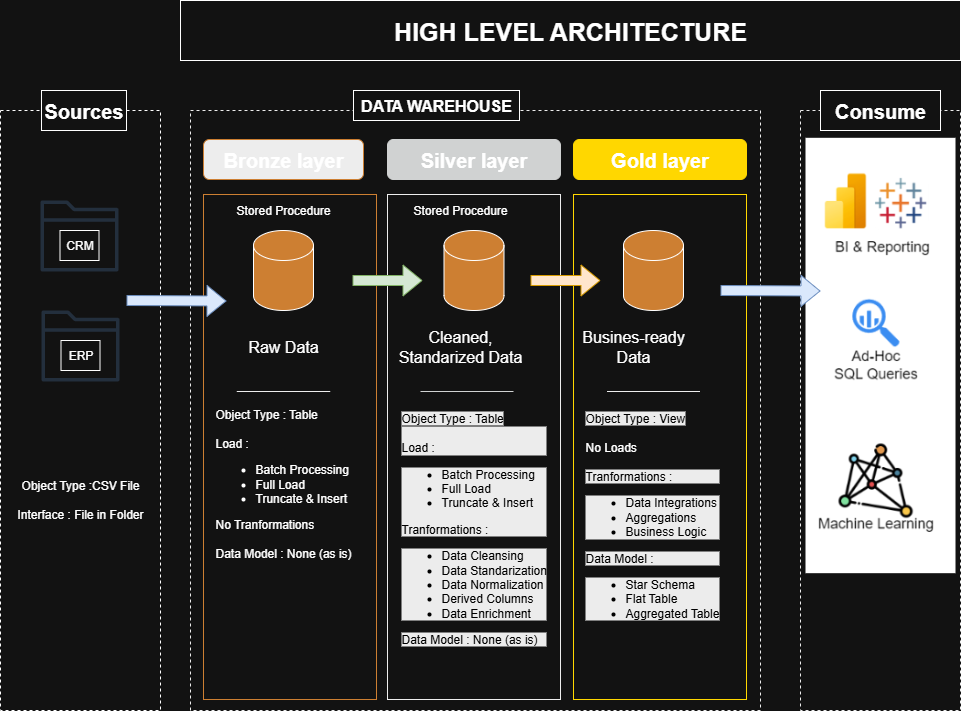

The diagram above was exported from draw.io. Its source (the exported page's mxGraphModel, read from the mxfile embedded in the PNG):
<mxGraphModel dx="786" dy="1685" grid="1" gridSize="10" guides="1" tooltips="1" connect="1" arrows="1" fold="1" page="1" pageScale="1" pageWidth="827" pageHeight="1169" math="0" shadow="0">
  <root>
    <mxCell id="0" />
    <mxCell id="1" parent="0" />
    <mxCell id="P0m7e-8m3_vhinActqv_-14" value="" style="rounded=0;whiteSpace=wrap;html=1;dashed=1;strokeColor=light-dark(#000000,#EDEDED);" parent="1" vertex="1">
      <mxGeometry x="190" y="80" width="570" height="600" as="geometry" />
    </mxCell>
    <mxCell id="P0m7e-8m3_vhinActqv_-1" value="" style="rounded=0;whiteSpace=wrap;html=1;dashed=1;" parent="1" vertex="1">
      <mxGeometry y="80" width="160" height="600" as="geometry" />
    </mxCell>
    <mxCell id="P0m7e-8m3_vhinActqv_-2" value="&lt;font style=&quot;font-size: 20px;&quot;&gt;&lt;b&gt;Sources&lt;/b&gt;&lt;/font&gt;" style="rounded=0;whiteSpace=wrap;html=1;" parent="1" vertex="1">
      <mxGeometry x="41" y="60" width="85" height="40" as="geometry" />
    </mxCell>
    <mxCell id="P0m7e-8m3_vhinActqv_-3" value="" style="sketch=0;outlineConnect=0;fontColor=#232F3E;gradientColor=none;fillColor=#232F3D;strokeColor=none;dashed=0;verticalLabelPosition=bottom;verticalAlign=top;align=center;html=1;fontSize=12;fontStyle=0;aspect=fixed;pointerEvents=1;shape=mxgraph.aws4.folder;" parent="1" vertex="1">
      <mxGeometry x="40" y="170" width="78" height="71" as="geometry" />
    </mxCell>
    <mxCell id="P0m7e-8m3_vhinActqv_-4" value="CRM" style="rounded=0;whiteSpace=wrap;html=1;" parent="1" vertex="1">
      <mxGeometry x="59.5" y="200" width="39" height="30" as="geometry" />
    </mxCell>
    <mxCell id="P0m7e-8m3_vhinActqv_-5" value="" style="sketch=0;outlineConnect=0;fontColor=#232F3E;gradientColor=none;fillColor=#232F3D;strokeColor=none;dashed=0;verticalLabelPosition=bottom;verticalAlign=top;align=center;html=1;fontSize=12;fontStyle=0;aspect=fixed;pointerEvents=1;shape=mxgraph.aws4.folder;" parent="1" vertex="1">
      <mxGeometry x="41" y="280" width="78" height="71" as="geometry" />
    </mxCell>
    <mxCell id="P0m7e-8m3_vhinActqv_-6" value="ERP" style="rounded=0;whiteSpace=wrap;html=1;" parent="1" vertex="1">
      <mxGeometry x="60.5" y="310" width="39" height="30" as="geometry" />
    </mxCell>
    <mxCell id="P0m7e-8m3_vhinActqv_-7" value="" style="rounded=0;whiteSpace=wrap;html=1;strokeColor=light-dark(#CD7F32,#CD7F32);fillStyle=hatch;fillColor=none;" parent="1" vertex="1">
      <mxGeometry x="203" y="164" width="173" height="505" as="geometry" />
    </mxCell>
    <mxCell id="P0m7e-8m3_vhinActqv_-8" value="&lt;font style=&quot;font-size: 20px;&quot;&gt;&lt;b&gt;Bronze layer&lt;/b&gt;&lt;/font&gt;" style="rounded=1;whiteSpace=wrap;html=1;strokeColor=light-dark(#CD7F32,#CD7F32);fillColor=light-dark(#cd7f32, #ededed);" parent="1" vertex="1">
      <mxGeometry x="203" y="109" width="160" height="40" as="geometry" />
    </mxCell>
    <mxCell id="P0m7e-8m3_vhinActqv_-10" value="" style="rounded=0;whiteSpace=wrap;html=1;strokeColor=light-dark(#121111, #ededed);fillStyle=hatch;fillColor=none;" parent="1" vertex="1">
      <mxGeometry x="387" y="164" width="173" height="505" as="geometry" />
    </mxCell>
    <mxCell id="P0m7e-8m3_vhinActqv_-11" value="&lt;font style=&quot;font-size: 20px;&quot;&gt;&lt;b&gt;Silver la&lt;/b&gt;&lt;/font&gt;&lt;b style=&quot;font-size: 20px; background-color: transparent; color: light-dark(rgb(0, 0, 0), rgb(255, 255, 255));&quot;&gt;yer&lt;/b&gt;" style="rounded=1;whiteSpace=wrap;html=1;strokeColor=light-dark(#D0D2D2,#D0D2D2);fillColor=light-dark(#D0D2D2,#D0D2D2);" parent="1" vertex="1">
      <mxGeometry x="387" y="109" width="173" height="40" as="geometry" />
    </mxCell>
    <mxCell id="P0m7e-8m3_vhinActqv_-12" value="" style="rounded=0;whiteSpace=wrap;html=1;strokeColor=light-dark(#FFD700,#FFD700);fillStyle=hatch;gradientColor=none;fillColor=none;" parent="1" vertex="1">
      <mxGeometry x="573" y="164" width="173" height="505" as="geometry" />
    </mxCell>
    <mxCell id="P0m7e-8m3_vhinActqv_-13" value="&lt;font style=&quot;font-size: 20px;&quot;&gt;&lt;b&gt;Gold layer&lt;/b&gt;&lt;/font&gt;" style="rounded=1;whiteSpace=wrap;html=1;strokeColor=light-dark(#FFD700,#FFD700);fillColor=light-dark(#FFD700,#FFD700);" parent="1" vertex="1">
      <mxGeometry x="573" y="109" width="173" height="40" as="geometry" />
    </mxCell>
    <mxCell id="P0m7e-8m3_vhinActqv_-15" value="&lt;b&gt;&lt;font style=&quot;font-size: 16px;&quot;&gt;DATA WAREHOUSE&lt;/font&gt;&lt;/b&gt;" style="rounded=0;whiteSpace=wrap;html=1;" parent="1" vertex="1">
      <mxGeometry x="353" y="60" width="166" height="30" as="geometry" />
    </mxCell>
    <mxCell id="P0m7e-8m3_vhinActqv_-21" value="" style="shape=cylinder3;whiteSpace=wrap;html=1;boundedLbl=1;backgroundOutline=1;size=15;gradientColor=none;fillColor=light-dark(#CD7F32,#CD7F32);" parent="1" vertex="1">
      <mxGeometry x="253" y="200" width="60" height="80" as="geometry" />
    </mxCell>
    <mxCell id="P0m7e-8m3_vhinActqv_-22" value="" style="shape=cylinder3;whiteSpace=wrap;html=1;boundedLbl=1;backgroundOutline=1;size=15;gradientColor=none;fillColor=light-dark(#d0d2d2, #CD7F32);" parent="1" vertex="1">
      <mxGeometry x="443.5" y="200" width="60" height="80" as="geometry" />
    </mxCell>
    <mxCell id="P0m7e-8m3_vhinActqv_-23" value="" style="shape=cylinder3;whiteSpace=wrap;html=1;boundedLbl=1;backgroundOutline=1;size=15;gradientColor=none;fillColor=light-dark(#ffd700, #CD7F32);" parent="1" vertex="1">
      <mxGeometry x="623" y="200" width="60" height="80" as="geometry" />
    </mxCell>
    <mxCell id="P0m7e-8m3_vhinActqv_-24" value="&lt;font style=&quot;font-size: 16px;&quot;&gt;Raw Data&lt;/font&gt;" style="rounded=0;whiteSpace=wrap;html=1;fillColor=none;strokeColor=none;" parent="1" vertex="1">
      <mxGeometry x="243" y="298" width="80" height="35" as="geometry" />
    </mxCell>
    <mxCell id="P0m7e-8m3_vhinActqv_-25" value="&lt;font style=&quot;font-size: 16px;&quot;&gt;Cleaned, Standarized Data&lt;/font&gt;" style="rounded=0;whiteSpace=wrap;html=1;fillColor=none;strokeColor=none;" parent="1" vertex="1">
      <mxGeometry x="390" y="298" width="140" height="35" as="geometry" />
    </mxCell>
    <mxCell id="P0m7e-8m3_vhinActqv_-26" value="&lt;font style=&quot;font-size: 16px;&quot;&gt;Busines-ready Data&lt;/font&gt;" style="rounded=0;whiteSpace=wrap;html=1;fillColor=none;strokeColor=none;" parent="1" vertex="1">
      <mxGeometry x="563" y="298" width="140" height="35" as="geometry" />
    </mxCell>
    <mxCell id="P0m7e-8m3_vhinActqv_-27" value="" style="endArrow=none;html=1;rounded=0;strokeColor=light-dark(#121111, #ededed);" parent="1" edge="1">
      <mxGeometry relative="1" as="geometry">
        <mxPoint x="236.25" y="361" as="sourcePoint" />
        <mxPoint x="329.75" y="361" as="targetPoint" />
      </mxGeometry>
    </mxCell>
    <mxCell id="P0m7e-8m3_vhinActqv_-30" value="" style="rounded=0;whiteSpace=wrap;html=1;dashed=1;strokeColor=light-dark(#121111, #ededed);" parent="1" vertex="1">
      <mxGeometry x="800" y="80" width="160" height="600" as="geometry" />
    </mxCell>
    <mxCell id="P0m7e-8m3_vhinActqv_-31" value="&lt;font style=&quot;font-size: 20px;&quot;&gt;&lt;b&gt;Consume&lt;/b&gt;&lt;/font&gt;" style="rounded=0;whiteSpace=wrap;html=1;" parent="1" vertex="1">
      <mxGeometry x="820" y="60" width="120" height="40" as="geometry" />
    </mxCell>
    <mxCell id="P0m7e-8m3_vhinActqv_-37" value="" style="endArrow=none;html=1;rounded=0;strokeColor=light-dark(#121111, #D0D2D2);" parent="1" edge="1">
      <mxGeometry relative="1" as="geometry">
        <mxPoint x="420" y="361" as="sourcePoint" />
        <mxPoint x="513" y="361" as="targetPoint" />
      </mxGeometry>
    </mxCell>
    <mxCell id="P0m7e-8m3_vhinActqv_-38" value="" style="endArrow=none;html=1;rounded=0;strokeColor=light-dark(#121111, #ededed);" parent="1" edge="1">
      <mxGeometry relative="1" as="geometry">
        <mxPoint x="606.5" y="361" as="sourcePoint" />
        <mxPoint x="699.5" y="361" as="targetPoint" />
      </mxGeometry>
    </mxCell>
    <mxCell id="P0m7e-8m3_vhinActqv_-40" value="&lt;br&gt;&lt;span style=&quot;color: rgb(0, 0, 0); font-family: Helvetica; font-size: 12px; font-style: normal; font-variant-ligatures: normal; font-variant-caps: normal; font-weight: 400; letter-spacing: normal; orphans: 2; text-indent: 0px; text-transform: none; widows: 2; word-spacing: 0px; -webkit-text-stroke-width: 0px; white-space: normal; background-color: rgb(236, 236, 236); text-decoration-thickness: initial; text-decoration-style: initial; text-decoration-color: initial; float: none; display: inline !important;&quot;&gt;Object Type : Table&lt;/span&gt;&lt;div style=&quot;forced-color-adjust: none; color: rgb(0, 0, 0); font-family: Helvetica; font-size: 12px; font-style: normal; font-variant-ligatures: normal; font-variant-caps: normal; font-weight: 400; letter-spacing: normal; orphans: 2; text-indent: 0px; text-transform: none; widows: 2; word-spacing: 0px; -webkit-text-stroke-width: 0px; white-space: normal; background-color: rgb(236, 236, 236); text-decoration-thickness: initial; text-decoration-style: initial; text-decoration-color: initial;&quot;&gt;&lt;br style=&quot;forced-color-adjust: none;&quot;&gt;&lt;div style=&quot;forced-color-adjust: none;&quot;&gt;Load :&lt;/div&gt;&lt;/div&gt;&lt;div style=&quot;forced-color-adjust: none; color: rgb(0, 0, 0); font-family: Helvetica; font-size: 12px; font-style: normal; font-variant-ligatures: normal; font-variant-caps: normal; font-weight: 400; letter-spacing: normal; orphans: 2; text-indent: 0px; text-transform: none; widows: 2; word-spacing: 0px; -webkit-text-stroke-width: 0px; white-space: normal; background-color: rgb(236, 236, 236); text-decoration-thickness: initial; text-decoration-style: initial; text-decoration-color: initial;&quot;&gt;&lt;ul style=&quot;forced-color-adjust: none;&quot;&gt;&lt;li style=&quot;forced-color-adjust: none;&quot;&gt;Batch Processing&lt;/li&gt;&lt;li style=&quot;forced-color-adjust: none;&quot;&gt;Full Load&lt;/li&gt;&lt;li style=&quot;forced-color-adjust: none;&quot;&gt;Truncate &amp;amp; Insert&lt;/li&gt;&lt;/ul&gt;Tranformations :&amp;nbsp;&lt;/div&gt;&lt;div style=&quot;forced-color-adjust: none; color: rgb(0, 0, 0); font-family: Helvetica; font-size: 12px; font-style: normal; font-variant-ligatures: normal; font-variant-caps: normal; font-weight: 400; letter-spacing: normal; orphans: 2; text-indent: 0px; text-transform: none; widows: 2; word-spacing: 0px; -webkit-text-stroke-width: 0px; white-space: normal; background-color: rgb(236, 236, 236); text-decoration-thickness: initial; text-decoration-style: initial; text-decoration-color: initial;&quot;&gt;&lt;ul&gt;&lt;li&gt;Data Cleansing&lt;/li&gt;&lt;li&gt;Data Standarization&lt;/li&gt;&lt;li&gt;Data Normalization&lt;/li&gt;&lt;li&gt;Derived Columns&lt;/li&gt;&lt;li&gt;Data Enrichment&lt;/li&gt;&lt;/ul&gt;&lt;/div&gt;&lt;div style=&quot;forced-color-adjust: none; color: rgb(0, 0, 0); font-family: Helvetica; font-size: 12px; font-style: normal; font-variant-ligatures: normal; font-variant-caps: normal; font-weight: 400; letter-spacing: normal; orphans: 2; text-indent: 0px; text-transform: none; widows: 2; word-spacing: 0px; -webkit-text-stroke-width: 0px; white-space: normal; background-color: rgb(236, 236, 236); text-decoration-thickness: initial; text-decoration-style: initial; text-decoration-color: initial;&quot;&gt;Data Model : None (as is)&lt;/div&gt;&lt;div&gt;&lt;br&gt;&lt;/div&gt;" style="rounded=0;whiteSpace=wrap;html=1;fillColor=none;strokeColor=none;align=left;verticalAlign=top;" parent="1" vertex="1">
      <mxGeometry x="398.5" y="360" width="153" height="280" as="geometry" />
    </mxCell>
    <mxCell id="P0m7e-8m3_vhinActqv_-41" value="&lt;br&gt;&lt;span style=&quot;float: none; color: rgb(0, 0, 0); background-color: rgb(236, 236, 236); display: inline !important;&quot;&gt;Object Type : View&lt;/span&gt;&lt;div&gt;&lt;div style=&quot;&quot;&gt;&lt;br&gt;&lt;/div&gt;&lt;div style=&quot;&quot;&gt;No Loads&lt;/div&gt;&lt;div style=&quot;&quot;&gt;&lt;br&gt;&lt;/div&gt;&lt;div style=&quot;color: rgb(0, 0, 0); background-color: rgb(236, 236, 236);&quot;&gt;Tranformations :&amp;nbsp;&lt;/div&gt;&lt;div style=&quot;color: rgb(0, 0, 0); background-color: rgb(236, 236, 236);&quot;&gt;&lt;ul&gt;&lt;li&gt;Data Integrations&lt;/li&gt;&lt;li&gt;Aggregations&lt;/li&gt;&lt;li&gt;Business Logic&lt;/li&gt;&lt;/ul&gt;&lt;/div&gt;&lt;div style=&quot;color: rgb(0, 0, 0); background-color: rgb(236, 236, 236);&quot;&gt;Data Model :&amp;nbsp;&lt;/div&gt;&lt;/div&gt;&lt;div style=&quot;color: rgb(0, 0, 0); background-color: rgb(236, 236, 236);&quot;&gt;&lt;ul&gt;&lt;li&gt;Star Schema&lt;/li&gt;&lt;li&gt;Flat Table&lt;/li&gt;&lt;li&gt;Aggregated Table&lt;/li&gt;&lt;/ul&gt;&lt;/div&gt;" style="rounded=0;whiteSpace=wrap;html=1;fillColor=none;strokeColor=none;align=left;verticalAlign=top;" parent="1" vertex="1">
      <mxGeometry x="583" y="360" width="153" height="270" as="geometry" />
    </mxCell>
    <mxCell id="P0m7e-8m3_vhinActqv_-42" value="Object Type : Table&lt;div&gt;&lt;br&gt;&lt;div&gt;Load :&lt;/div&gt;&lt;/div&gt;&lt;div&gt;&lt;ul&gt;&lt;li&gt;Batch Processing&lt;/li&gt;&lt;li&gt;Full Load&lt;/li&gt;&lt;li&gt;Truncate &amp;amp; Insert&lt;/li&gt;&lt;/ul&gt;No Tranformations&lt;/div&gt;&lt;div&gt;&lt;br&gt;&lt;/div&gt;&lt;div&gt;Data Model : None (as is)&lt;/div&gt;" style="rounded=0;whiteSpace=wrap;html=1;fillColor=none;strokeColor=none;align=left;verticalAlign=top;" parent="1" vertex="1">
      <mxGeometry x="213" y="370" width="153" height="180" as="geometry" />
    </mxCell>
    <mxCell id="P0m7e-8m3_vhinActqv_-44" value="Stored Procedure" style="rounded=0;whiteSpace=wrap;html=1;fillColor=none;strokeColor=none;" parent="1" vertex="1">
      <mxGeometry x="228" y="170" width="110" height="20" as="geometry" />
    </mxCell>
    <mxCell id="P0m7e-8m3_vhinActqv_-45" value="Stored Procedure" style="rounded=0;whiteSpace=wrap;html=1;fillColor=none;strokeColor=none;" parent="1" vertex="1">
      <mxGeometry x="405" y="170" width="110" height="20" as="geometry" />
    </mxCell>
    <mxCell id="P0m7e-8m3_vhinActqv_-47" value="" style="shape=flexArrow;endArrow=classic;html=1;rounded=0;entryX=0.25;entryY=0.499;entryDx=0;entryDy=0;entryPerimeter=0;fillColor=#dae8fc;strokeColor=#6c8ebf;" parent="1" edge="1">
      <mxGeometry width="50" height="50" relative="1" as="geometry">
        <mxPoint x="126" y="270" as="sourcePoint" />
        <mxPoint x="226" y="270.5" as="targetPoint" />
      </mxGeometry>
    </mxCell>
    <mxCell id="P0m7e-8m3_vhinActqv_-48" value="Object Type :CSV File&lt;div&gt;&lt;br&gt;&lt;/div&gt;&lt;div&gt;Interface : File in Folder&lt;/div&gt;" style="rounded=0;whiteSpace=wrap;html=1;fillColor=none;strokeColor=none;" parent="1" vertex="1">
      <mxGeometry x="10" y="379" width="140" height="180" as="geometry" />
    </mxCell>
    <mxCell id="P0m7e-8m3_vhinActqv_-34" value="" style="shape=flexArrow;endArrow=classic;html=1;rounded=0;fillColor=#d5e8d4;strokeColor=#82b366;" parent="1" edge="1">
      <mxGeometry width="50" height="50" relative="1" as="geometry">
        <mxPoint x="352" y="250" as="sourcePoint" />
        <mxPoint x="422" y="250" as="targetPoint" />
      </mxGeometry>
    </mxCell>
    <mxCell id="JfjRHU079OvRK7tyZMlS-2" value="" style="shape=image;verticalLabelPosition=bottom;labelBackgroundColor=default;verticalAlign=top;aspect=fixed;imageAspect=0;image=data:image/png,(base64 omitted: 34532 chars);" parent="1" vertex="1">
      <mxGeometry x="805" y="107.31" width="150" height="435.37" as="geometry" />
    </mxCell>
    <mxCell id="P0m7e-8m3_vhinActqv_-35" value="" style="shape=flexArrow;endArrow=classic;html=1;rounded=0;fillColor=#ffe6cc;strokeColor=#d79b00;" parent="1" edge="1">
      <mxGeometry width="50" height="50" relative="1" as="geometry">
        <mxPoint x="530" y="250" as="sourcePoint" />
        <mxPoint x="600" y="250" as="targetPoint" />
      </mxGeometry>
    </mxCell>
    <mxCell id="P0m7e-8m3_vhinActqv_-54" value="" style="shape=flexArrow;endArrow=classic;html=1;rounded=0;entryX=0.25;entryY=0.499;entryDx=0;entryDy=0;entryPerimeter=0;fillColor=#dae8fc;strokeColor=#6c8ebf;" parent="1" edge="1">
      <mxGeometry width="50" height="50" relative="1" as="geometry">
        <mxPoint x="720" y="260" as="sourcePoint" />
        <mxPoint x="820" y="260.5" as="targetPoint" />
      </mxGeometry>
    </mxCell>
    <mxCell id="JfjRHU079OvRK7tyZMlS-1" value="&lt;font style=&quot;font-size: 25px;&quot;&gt;&lt;b&gt;HIGH LEVEL ARCHITECTURE&lt;/b&gt;&lt;/font&gt;" style="rounded=0;whiteSpace=wrap;html=1;" parent="1" vertex="1">
      <mxGeometry x="180" y="-30" width="780" height="60" as="geometry" />
    </mxCell>
  </root>
</mxGraphModel>